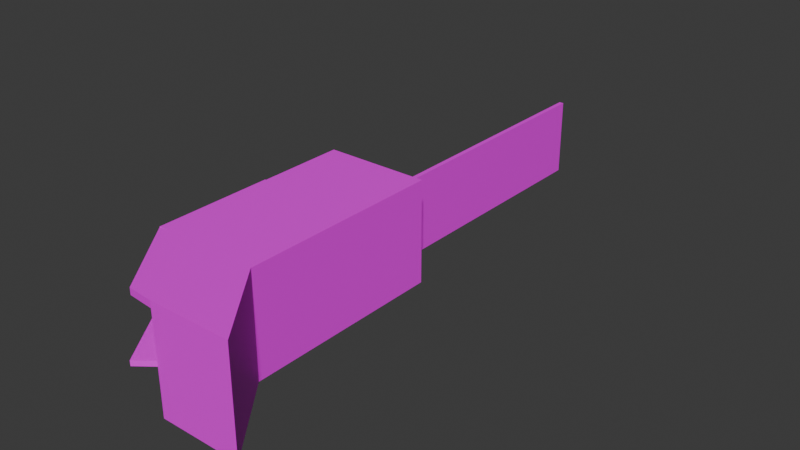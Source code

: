 # Source: House_8_.blend  (saved by Blender 4.0.36; exported with 4.5.12 LTS)
import bpy
from mathutils import Matrix  # noqa: F401  (used for matrix-valued properties, if any)

bpy.ops.wm.read_factory_settings(use_empty=True)
scene = bpy.context.scene
scene.name = 'Scene'

# ---- collections
col_collection = bpy.data.collections.new('Collection'); scene.collection.children.link(col_collection)

# ---- images (referenced by path relative to the original .blend; pixels are not part of the script)
import os
ASSET_DIR = os.environ.get("B2B_ASSET_DIR", "")  # directory of the original .blend (textures are referenced by path, not embedded)
HERE = os.path.dirname(os.path.abspath(__file__))  # packed textures are extracted next to this script under _unpacked/

def load_image(name, relpath, width, height, colorspace="sRGB"):
    """Load a texture the original file referenced (path relative to the .blend, or extracted next to this script)."""
    p = next((c for c in (os.path.join(HERE, relpath), os.path.join(ASSET_DIR, relpath)) if relpath and os.path.exists(c)), "")
    if p:
        img = bpy.data.images.load(p, check_existing=True)
        img.name = name
    else:  # same state as the original file: an image datablock whose file is absent (Cycles renders it pink)
        img = bpy.data.images.new(name, width, height)
        img.source = "FILE"
        img.filepath = "//" + (relpath or name)
    img.colorspace_settings.name = colorspace
    return img
img_house_3_texture_png = load_image('house 3 texture.png', 'house 3 texture.png', 1024, 1024, 'sRGB')

# ---- materials (node trees are filled in below, after node groups)
mat_material = bpy.data.materials.new('Material')
mat_material.alpha_threshold = 0.0
mat_material.use_transparent_shadow = False
mat_material.roughness = 0.5
mat_material.line_color = (0.0, 0.0, 0.0, 1.0)
mat_material_002 = bpy.data.materials.new('Material.002')
mat_material_002.use_transparent_shadow = False

# ---- material node trees
mat_material.use_nodes = True; mat_material.node_tree.nodes.clear()
_N = mat_material.node_tree.nodes; _L = mat_material.node_tree.links
n0 = _N.new('ShaderNodeOutputMaterial'); n0.name = 'Material Output'; n0.location = (300, 300)
n1 = _N.new('ShaderNodeBsdfPrincipled'); n1.name = 'Principled BSDF'; n1.location = (10, 300)
n1.inputs[3].default_value = 1.45
n2 = _N.new('ShaderNodeTexImage'); n2.name = 'Image Texture'; n2.location = (-280, 275)
n2.image = img_house_3_texture_png
_L.new(n1.outputs[0], n0.inputs[0])
_L.new(n2.outputs[0], n1.inputs[0])
n0.is_active_output = True
mat_material_002.use_nodes = True; mat_material_002.node_tree.nodes.clear()
_N = mat_material_002.node_tree.nodes; _L = mat_material_002.node_tree.links
n0 = _N.new('ShaderNodeBsdfPrincipled'); n0.name = 'Principled BSDF'; n0.location = (10, 300)
n0.inputs[3].default_value = 1.45
n1 = _N.new('ShaderNodeOutputMaterial'); n1.name = 'Material Output'; n1.location = (300, 300)
n2 = _N.new('ShaderNodeTexImage'); n2.name = 'Image Texture'; n2.location = (-280, 275)
n2.image = img_house_3_texture_png
_L.new(n0.outputs[0], n1.inputs[0])
_L.new(n2.outputs[0], n0.inputs[0])
n1.is_active_output = True

# ---- world
world_world = bpy.data.worlds.new('World'); scene.world = world_world
world_world.use_nodes = True; world_world.node_tree.nodes.clear()
_N = world_world.node_tree.nodes; _L = world_world.node_tree.links
n0 = _N.new('ShaderNodeOutputWorld'); n0.name = 'World Output'; n0.location = (300, 300)
n1 = _N.new('ShaderNodeBackground'); n1.name = 'Background'; n1.location = (10, 300)
n1.inputs[0].default_value = (0.05088, 0.05088, 0.05088, 1.0)
_L.new(n1.outputs[0], n0.inputs[0])
n0.is_active_output = True
world_world.color = (0.05088, 0.05088, 0.05088)
world_world.use_sun_shadow = False
world_world.sun_shadow_jitter_overblur = 0.0

# ---- meshes
me_cube = bpy.data.meshes.new('Cube')
me_cube.from_pydata([(1.0, 1.0, 1.0), (1.0, 1.0, -1.0), (1.0, -1.0, 1.0), (1.0, -1.0, -1.0), (-1.0, 1.0, 1.0), (-1.0, 1.0, -1.0), (-1.092, -0.7508, 1.051), (-1.0, -0.7252, -1.0), (1.0, 1.0, 0.8024), (-1.092, -0.7508, 0.853), (1.0, -1.0, 0.8024), (-1.0, 1.0, 0.8024), (-1.6, -1.0, 0.8024), (-1.666, -1.0, 1.0), (-1.666, 1.0, 1.0), (-1.6, 1.0, 0.8024), (-1.436, -1.0, 1.0), (-1.436, -1.0, 0.8024), (-1.436, 1.0, 0.8024), (-1.436, 1.0, 1.0), (-1.666, -0.8586, 1.0), (-1.436, -0.8586, 1.0), (-1.666, -0.09931, 1.0), (-1.436, -0.09931, 1.0), (-1.666, 0.09297, 1.0), (-1.436, 0.09297, 1.0), (-1.666, 0.8132, 1.0), (-1.436, 0.8132, 1.0), (-1.666, 0.8132, -1.002), (-1.666, 1.0, -1.002), (-1.436, -1.0, -1.002), (-1.666, -1.0, -1.002), (-1.436, 1.0, -1.002), (-1.436, -0.8586, -1.002), (-1.666, -0.8586, -1.002), (-1.436, 0.09297, -1.002), (-1.436, -0.09931, -1.002), (-1.666, -0.09931, -1.002), (-1.666, 0.09297, -1.002), (-1.436, 0.8132, -1.002), (-1.6, -1.0, 0.7175), (-1.6, 1.0, 0.7175), (-1.436, 1.0, 0.7175), (-1.436, -1.0, 0.7175), (-1.6, -1.0, 1.104), (-1.6, 1.0, 1.104), (-1.436, 1.0, 1.104), (-1.436, -1.0, 1.104), (1.0, -1.0, 2.733), (-1.0, -0.7298, 2.733), (1.0, 1.0, 2.733), (-1.0, 1.0, 2.733), (1.0, -1.0, 2.976), (-1.0, -1.0, 2.976), (1.0, 1.0, 2.976), (-1.0, 1.0, 2.976), (-1.606, -1.0, 2.733), (-1.606, 1.0, 2.733), (-1.606, -1.0, 2.976), (-1.606, 1.0, 2.976), (0.4975, -2.342, 0.8024), (0.4975, -2.342, 1.0), (2.497, -2.342, 0.8024), (2.497, -2.342, -1.0), (2.497, -2.342, 1.0), (0.4975, -2.342, -1.0), (2.497, -2.342, 2.733), (0.4975, -2.342, 2.733), (1.0, -1.0, 2.99), (-1.0, -1.0, 2.99), (2.497, -2.342, 2.99), (0.4975, -2.342, 2.99), (-1.613, -0.9899, 2.713), (-0.1601, -2.292, 2.713), (-1.613, -0.9899, 2.962), (-0.1601, -2.292, 2.962), (-1.484, -0.9618, 0.853), (-1.484, -0.9618, 1.051), (0.105, -2.554, 0.8024), (0.105, -2.554, 1.0), (1.0, 2.488, -1.0), (-1.0, 2.488, -1.0), (1.0, 2.488, 0.8024), (-1.0, 2.488, 0.8024), (-1.0, 2.488, 1.0), (1.0, 2.488, 1.0), (-1.0, 2.488, 2.733), (1.0, 2.488, 2.733), (-1.413, 1.0, 1.0), (-1.413, 1.0, 0.8024), (-1.413, 2.488, 1.0), (-1.413, 2.488, 0.8024), (1.0, 2.488, 2.973), (1.0, 1.0, 2.973), (-1.0, 1.0, 2.973), (-1.0, 2.488, 2.973), (-1.583, 2.488, 2.733), (-1.583, 1.0, 2.733), (-1.583, 2.488, 2.973), (-1.583, 1.0, 2.973)], [], [(7, 3, 63, 65), (60, 61, 79, 78), (17, 16, 13, 12), (5, 1, 3, 7), (8, 0, 2, 10), (87, 86, 95, 92), (5, 11, 83, 81), (1, 8, 10, 3), (7, 9, 11, 5), (10, 2, 64, 62), (12, 13, 20, 22, 24, 26, 14, 15), (19, 18, 15, 14), (19, 14, 29, 32), (18, 17, 43, 42), (11, 9, 17, 18), (6, 4, 19, 27, 25, 23, 21, 16), (4, 11, 18, 19), (9, 6, 16, 17), (20, 21, 23, 22), (22, 23, 36, 37), (24, 25, 27, 26), (30, 33, 34, 31), (13, 16, 30, 31), (37, 36, 35, 38), (28, 39, 32, 29), (14, 26, 28, 29), (21, 20, 34, 33), (24, 22, 37, 38), (27, 19, 32, 39), (20, 13, 31, 34), (16, 21, 33, 30), (23, 25, 35, 36), (26, 27, 39, 28), (25, 24, 38, 35), (42, 43, 47, 46), (15, 18, 42, 41), (17, 12, 40, 43), (12, 15, 41, 40), (46, 47, 44, 45), (41, 42, 46, 45), (43, 40, 44, 47), (40, 41, 45, 44), (50, 51, 55, 54), (4, 6, 49, 51), (2, 0, 50, 48), (50, 0, 85, 87), (54, 55, 53, 52), (48, 50, 54, 52), (55, 51, 57, 59), (49, 48, 52, 53), (57, 56, 58, 59), (53, 55, 59, 58), (49, 53, 58, 56), (51, 49, 56, 57), (61, 64, 66, 67), (62, 64, 61, 60), (63, 62, 60, 65), (2, 48, 66, 64), (3, 10, 62, 63), (9, 7, 65, 60), (48, 49, 69, 68), (49, 6, 61, 67), (68, 69, 71, 70), (67, 66, 70, 71), (66, 48, 68, 70), (69, 49, 72, 74), (72, 73, 75, 74), (67, 71, 75, 73), (71, 69, 74, 75), (49, 67, 73, 72), (77, 76, 78, 79), (61, 6, 77, 79), (6, 9, 76, 77), (9, 60, 78, 76), (83, 84, 85, 82), (81, 83, 82, 80), (85, 84, 86, 87), (1, 5, 81, 80), (0, 8, 82, 85), (4, 51, 86, 84), (83, 11, 89, 91), (8, 1, 80, 82), (89, 88, 90, 91), (11, 4, 88, 89), (4, 84, 90, 88), (84, 83, 91, 90), (94, 93, 92, 95), (51, 50, 93, 94), (50, 87, 92, 93), (94, 95, 98, 99), (96, 97, 99, 98), (86, 51, 97, 96), (95, 86, 96, 98), (51, 94, 99, 97)])
_uv = me_cube.uv_layers.new(name='UVMap')
_uv.uv.foreach_set('vector', [0.125, 0.75, 0.375, 0.75, 0.375, 0.75, 0.125, 0.75, 0.8549, 0.7391, 0.8427, 0.7391, 0.8427, 0.7047, 0.8549, 0.7047, 0.5, 1.0, 0.625, 1.0, 0.625, 1.0, 0.5, 1.0, 0.125, 0.5, 0.375, 0.5, 0.375, 0.75, 0.125, 0.75, 0.7894, 0.7018, 0.7907, 0.5456, 0.9907, 0.5482, 0.9894, 0.7044, 0.9929, 0.8748, 0.9929, 0.6248, 0.9929, 0.6248, 0.9929, 0.8748, 0.05876, 0.9512, 0.05876, 0.5288, 0.3377, 0.5288, 0.3377, 0.9512, 0.9538, 0.8424, 0.8756, 0.8424, 0.8756, 0.734, 0.9538, 0.734, 0.2725, 0.668, 0.2756, 0.9305, 0.0772, 0.923, 0.0772, 0.668, 0.8756, 0.734, 0.8671, 0.734, 0.8671, 0.625, 0.8756, 0.625, 0.7457, 0.6149, 0.7583, 0.6149, 0.7583, 0.6256, 0.7583, 0.6831, 0.7583, 0.6976, 0.7583, 0.7522, 0.7583, 0.7663, 0.7457, 0.7663, 0.625, 0.25, 0.5, 0.25, 0.5, 0.25, 0.625, 0.25, 0.7583, 0.7837, 0.7583, 0.7663, 0.8795, 0.7663, 0.8795, 0.7837, 0.8185, 0.6504, 0.8185, 0.855, 0.8115, 0.855, 0.8115, 0.6504, 0.8542, 0.6503, 0.847, 0.8295, 0.8185, 0.855, 0.8185, 0.6504, 0.8592, 0.8734, 0.8453, 0.5348, 0.9128, 0.5348, 0.9128, 0.5709, 0.9128, 0.7101, 0.9129, 0.7473, 0.9132, 0.8941, 0.9132, 0.9214, 0.8542, 0.6301, 0.8542, 0.6503, 0.8185, 0.6504, 0.8184, 0.6302, 0.5, 1.0, 0.625, 1.0, 0.625, 1.0, 0.5, 1.0, 0.875, 0.7323, 0.875, 0.7323, 0.875, 0.6374, 0.875, 0.6374, 0.875, 0.6374, 0.875, 0.6374, 0.875, 0.6374, 0.875, 0.6374, 0.873, 0.7038, 0.8542, 0.7038, 0.8542, 0.6301, 0.873, 0.6301, 0.875, 0.75, 0.875, 0.7323, 0.875, 0.7323, 0.875, 0.75, 0.7583, 0.6149, 0.7583, 0.5976, 0.8795, 0.5976, 0.8795, 0.6149, 0.875, 0.6374, 0.875, 0.6374, 0.875, 0.6134, 0.875, 0.6134, 0.875, 0.5234, 0.875, 0.5234, 0.875, 0.5, 0.875, 0.5, 0.7583, 0.7663, 0.7583, 0.7522, 0.8795, 0.7522, 0.8795, 0.7663, 0.7583, 0.643, 0.7583, 0.6256, 0.8795, 0.6256, 0.8795, 0.643, 0.7583, 0.6976, 0.7583, 0.6831, 0.8795, 0.6831, 0.8795, 0.6976, 0.875, 0.5234, 0.875, 0.5, 0.875, 0.5, 0.875, 0.5234, 0.7583, 0.6256, 0.7583, 0.6149, 0.8795, 0.6149, 0.8795, 0.6256, 0.875, 0.75, 0.875, 0.7323, 0.875, 0.7323, 0.875, 0.75, 0.875, 0.6374, 0.875, 0.6134, 0.875, 0.6134, 0.875, 0.6374, 0.7583, 0.7522, 0.7583, 0.7348, 0.8795, 0.7348, 0.8795, 0.7522, 0.7583, 0.715, 0.7583, 0.6976, 0.8795, 0.6976, 0.8795, 0.715, 0.5, 0.25, 0.5, 0.0, 0.5, 0.0, 0.5, 0.25, 0.5, 0.25, 0.5, 0.25, 0.5, 0.25, 0.5, 0.25, 0.5, 1.0, 0.5, 1.0, 0.5, 1.0, 0.5, 1.0, 0.5, 0.0, 0.5, 0.25, 0.5, 0.25, 0.5, 0.0, 0.9229, 0.6189, 0.9277, 0.766, 0.9153, 0.7664, 0.9139, 0.6258, 0.8916, 0.6131, 0.899, 0.5976, 0.9229, 0.6189, 0.9139, 0.6258, 0.7929, 0.6017, 0.886, 0.6017, 0.886, 0.8771, 0.7929, 0.8771, 0.8916, 0.7664, 0.8916, 0.6131, 0.9139, 0.6258, 0.9153, 0.7664, 0.625, 0.5, 0.625, 0.25, 0.625, 0.25, 0.625, 0.5, 1.015, 0.5769, 1.006, 0.9648, 0.7083, 0.9602, 0.7083, 0.5775, 0.8671, 0.734, 0.8671, 0.8424, 0.7919, 0.8424, 0.7919, 0.734, 0.7919, 0.8424, 0.8671, 0.8424, 0.8671, 0.9231, 0.7919, 0.9231, 0.8383, 0.6169, 0.9482, 0.6169, 0.9482, 0.7543, 0.8383, 0.7543, 0.7919, 0.734, 0.7919, 0.8424, 0.7814, 0.8424, 0.7814, 0.734, 0.625, 0.25, 0.625, 0.25, 0.625, 0.25, 0.625, 0.25, 0.625, 1.0, 0.625, 0.75, 0.625, 0.75, 0.625, 1.0, 0.8428, 0.6576, 0.8428, 0.9535, 0.814, 0.9535, 0.814, 0.6576, 0.9482, 0.7543, 0.9482, 0.6169, 0.9815, 0.6169, 0.9815, 0.7543, 0.625, 1.0, 0.625, 1.0, 0.625, 1.0, 0.625, 1.0, 0.875, 0.6228, 0.875, 0.8728, 0.875, 0.8728, 0.875, 0.6228, 0.8204, 0.7068, 0.8204, 0.601, 0.8937, 0.601, 0.8937, 0.7068, 0.8549, 0.8938, 0.8427, 0.8938, 0.8427, 0.7391, 0.8549, 0.7391, 0.9809, 0.7068, 0.9046, 0.7068, 0.9046, 0.601, 0.9809, 0.601, 0.8671, 0.734, 0.7919, 0.734, 0.7919, 0.625, 0.8671, 0.625, 0.9538, 0.734, 0.8756, 0.734, 0.8756, 0.625, 0.9538, 0.625, 0.342, 0.9663, 0.07587, 0.9582, 0.07587, 0.5629, 0.3345, 0.5629, 0.625, 0.75, 0.625, 1.0, 0.625, 1.0, 0.625, 0.75, 0.9665, 0.912, 0.7574, 0.9139, 0.7574, 0.5649, 0.9724, 0.5707, 0.7644, 0.7964, 0.7647, 0.6591, 0.8382, 0.7623, 0.8378, 0.8996, 0.8937, 0.7068, 0.8937, 0.601, 0.9046, 0.601, 0.9046, 0.7068, 0.7919, 0.625, 0.7919, 0.734, 0.7808, 0.734, 0.7808, 0.625, 0.625, 1.0, 0.625, 1.0, 0.625, 1.0, 0.625, 1.0, 0.8428, 0.9463, 0.8428, 0.6576, 0.8723, 0.6576, 0.8723, 0.9463, 0.8937, 0.7068, 0.9046, 0.7068, 0.9034, 0.7417, 0.8929, 0.7417, 0.8382, 0.7623, 0.7647, 0.6591, 0.7644, 0.6169, 0.8356, 0.717, 0.875, 0.8728, 0.875, 0.8728, 0.875, 0.8728, 0.875, 0.8728, 0.8915, 0.7682, 0.8796, 0.7678, 0.8796, 0.5976, 0.8915, 0.5979, 0.8452, 0.5348, 0.8452, 0.9697, 0.7792, 0.9944, 0.7792, 0.5595, 0.625, 1.0, 0.5, 1.0, 0.5, 1.0, 0.625, 1.0, 0.8425, 0.645, 0.8425, 0.9387, 0.798, 0.922, 0.798, 0.6283, 0.04924, 1.002, 0.01474, 1.002, 0.01474, 0.5652, 0.04924, 0.5652, 0.7649, 0.5874, 0.9726, 0.597, 0.964, 0.8851, 0.7563, 0.8754, 0.9571, 0.6067, 0.9571, 0.9287, 0.7339, 0.9287, 0.7339, 0.6067, 0.375, 0.5, 0.125, 0.5, 0.125, 0.5, 0.375, 0.5, 0.8671, 0.8424, 0.8756, 0.8424, 0.8756, 0.9231, 0.8671, 0.9231, 0.7292, 0.5764, 0.9991, 0.5811, 0.9959, 0.8708, 0.726, 0.8662, 0.5, 0.25, 0.5, 0.25, 0.5, 0.25, 0.5, 0.25, 0.9499, 0.7623, 0.8305, 0.7641, 0.8293, 0.6408, 0.9488, 0.6391, 0.9278, 0.5976, 0.9397, 0.5976, 0.9397, 0.7102, 0.9278, 0.7102, 0.5, 0.25, 0.625, 0.25, 0.625, 0.25, 0.5, 0.25, 0.9133, 0.8224, 0.9133, 0.5348, 0.9772, 0.5348, 0.9772, 0.8224, 0.9397, 0.7415, 0.9278, 0.7415, 0.9278, 0.7102, 0.9397, 0.7102, 0.8703, 0.7544, 0.9802, 0.7544, 0.9802, 0.8566, 0.8703, 0.8566, 0.625, 0.25, 0.625, 0.5, 0.625, 0.5, 0.625, 0.25, 0.7919, 0.8424, 0.7919, 0.9231, 0.7815, 0.9231, 0.7815, 0.8424, 0.8703, 0.7544, 0.8703, 0.8566, 0.8383, 0.8566, 0.8383, 0.7544, 0.9008, 0.6576, 0.9008, 0.8777, 0.8724, 0.8777, 0.8724, 0.6576, 0.875, 0.6228, 0.875, 0.6228, 0.875, 0.6228, 0.875, 0.6228, 0.9929, 0.6248, 0.9929, 0.6248, 0.9929, 0.6248, 0.9929, 0.6248, 0.625, 0.25, 0.625, 0.25, 0.625, 0.25, 0.625, 0.25])
me_cube.materials.append(mat_material)
me_cube.use_mirror_vertex_groups = False
me_cube.update()
me_cube_001 = bpy.data.meshes.new('Cube.001')
me_cube_001.from_pydata([(-1.0, -1.0, -1.0), (-1.0, -1.0, 1.0), (-1.0, 1.0, -1.0), (-1.0, 1.0, 1.0), (1.0, -1.0, -1.0), (1.0, -1.0, 1.0), (1.0, 1.0, -1.0), (1.0, 1.0, 1.0)], [], [(0, 1, 3, 2), (2, 3, 7, 6), (6, 7, 5, 4), (4, 5, 1, 0), (2, 6, 4, 0), (7, 3, 1, 5)])
_uv = me_cube_001.uv_layers.new(name='UVMap')
_uv.uv.foreach_set('vector', [0.658, 0.4295, 0.658, 0.2177, 0.8274, 0.2177, 0.8274, 0.4295, 0.7827, 0.4538, 0.8694, 0.3671, 0.9562, 0.2803, 0.696, 0.5405, 0.9674, 0.05223, 0.9674, 0.532, 0.5836, 0.532, 0.5836, 0.05223, 0.6717, 0.2803, 0.7584, 0.1936, 0.8139, 0.2803, 0.7272, 0.3671, 0.7827, 0.4538, 0.696, 0.5405, 0.6405, 0.4538, 0.7272, 0.3671, 0.9562, 0.2803, 0.8694, 0.3671, 0.8139, 0.2803, 0.9007, 0.1936])
me_cube_001.materials.append(mat_material_002)
me_cube_001.update()

# ---- objects
ob_cube = bpy.data.objects.new('Cube', me_cube)
ob_cube_001 = bpy.data.objects.new('Cube.001', me_cube_001)

# ---- transforms, parenting, visibility, modifiers, constraints
ob_cube.location = (0.0, 0.0, 7.883)
ob_cube.scale = (12.47, 17.96, 7.951)
ob_cube.lock_rotations_4d = False
ob_cube.empty_display_type = 'ARROWS'
ob_cube.lineart.crease_threshold = 0.0
ob_cube_001.location = (0.0, 89.65, 12.18)
ob_cube_001.scale = (0.6883, 44.55, 12.16)

# ---- collection membership
col_collection.objects.link(ob_cube)
col_collection.objects.link(ob_cube_001)

# ---- scene / render settings (as saved in the file)
scene.frame_start = 1; scene.frame_end = 250; scene.frame_set(1)
scene.render.engine = 'BLENDER_EEVEE_NEXT'
scene.cycles.sampling_pattern = 'TABULATED_SOBOL'
bpy.context.view_layer.update()

# ---- added for rendering (the .blend has no active camera and no usable light): camera, sun
cam_auto = bpy.data.cameras.new('AutoCamera')
cam_auto.lens = 50.0
cam_auto.sensor_width = 36.0
cam_auto.clip_end = 3085.96
ob_auto_camera = bpy.data.objects.new('AutoCamera', cam_auto)
scene.collection.objects.link(ob_auto_camera)
ob_auto_camera.location = (181.023, -166.833, 156.458)
ob_auto_camera.rotation_euler = (1.09748, -7.21219e-08, 0.694738)
scene.camera = ob_auto_camera
light_auto_sun = bpy.data.lights.new('AutoSun', 'SUN')
light_auto_sun.energy = 3.0
light_auto_sun.angle = 0.0523599
ob_auto_sun = bpy.data.objects.new('AutoSun', light_auto_sun)
scene.collection.objects.link(ob_auto_sun)
ob_auto_sun.rotation_euler = (0.872665, 0.174533, 0.523599)
bpy.context.view_layer.update()
